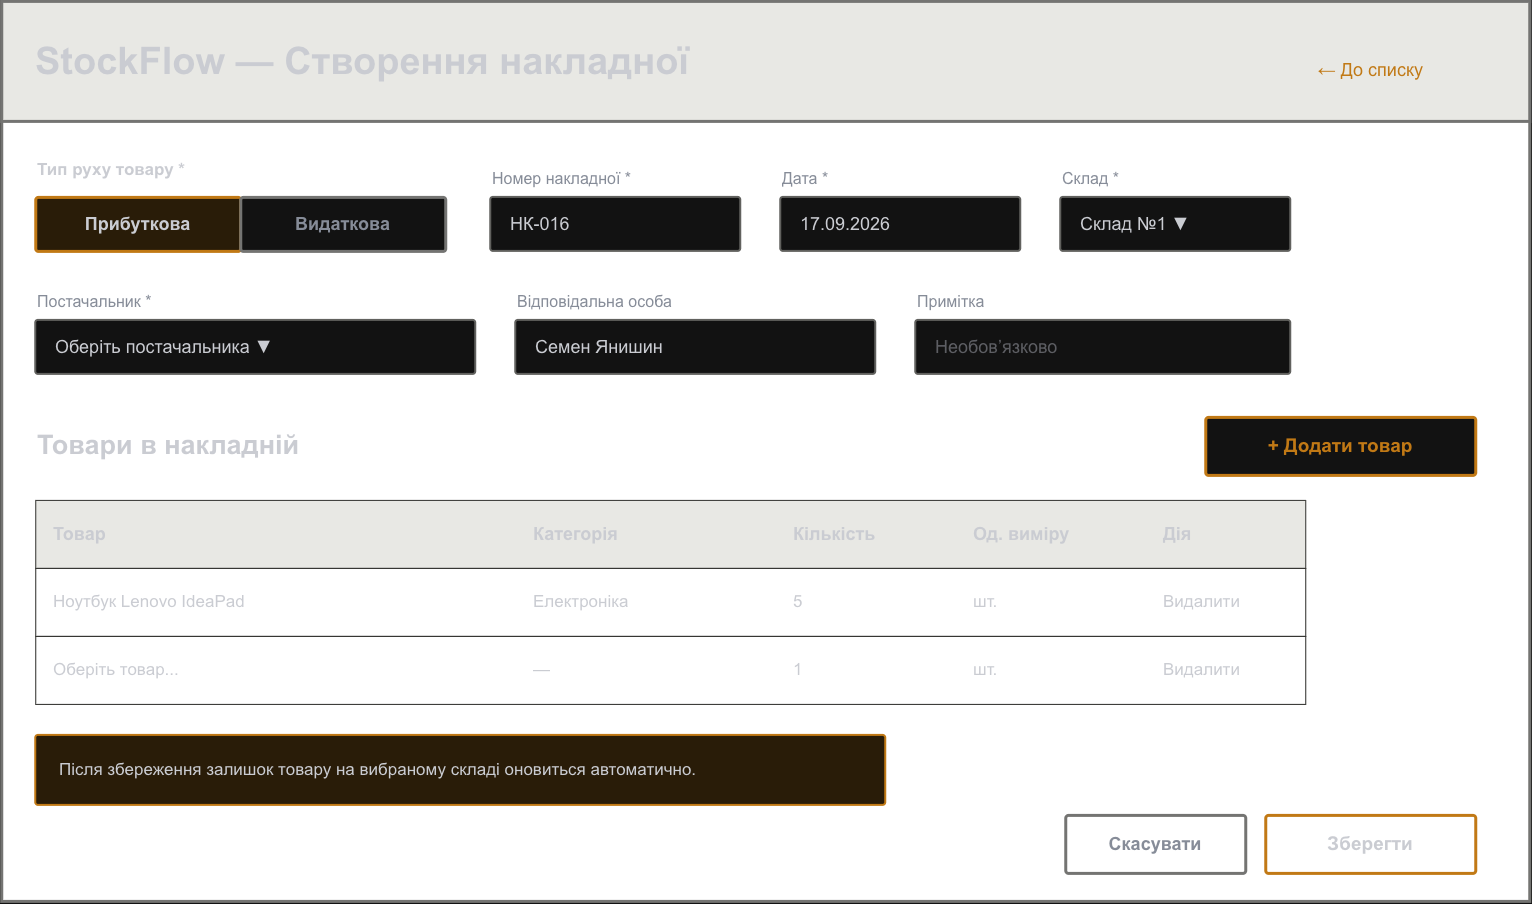

The diagram above was exported from draw.io. Its source (the exported page's mxGraphModel, read from the mxfile embedded in the PNG):
<mxGraphModel dx="1548" dy="1066" grid="1" gridSize="10" guides="1" tooltips="1" connect="1" arrows="1" fold="1" page="1" pageScale="1" pageWidth="1600" pageHeight="1000" background="#FFFFFF" math="0" shadow="0">
  <root>
    <mxCell id="0" />
    <mxCell id="1" parent="0" />
    <mxCell id="movement-form-rect-1" parent="1" style="rounded=0;arcSize=2;whiteSpace=wrap;html=1;fillColor=light-dark(#FFFFFF,#FFFFFF);strokeColor=#8D8D8A;strokeWidth=3;" value="" vertex="1">
      <mxGeometry height="900" width="1528" x="36" y="36" as="geometry" />
    </mxCell>
    <mxCell id="movement-form-rect-2" parent="1" style="rounded=0;arcSize=2;whiteSpace=wrap;html=1;fillColor=light-dark(#F3F3F1,#E8E8E4);strokeColor=#8D8D8A;strokeWidth=3;" value="" vertex="1">
      <mxGeometry height="120" width="1528" x="36" y="36" as="geometry" />
    </mxCell>
    <mxCell id="movement-form-text-3" parent="1" style="text;html=1;strokeColor=none;fillColor=none;align=left;verticalAlign=middle;whiteSpace=wrap;fontFamily=Arial;fontSize=38;fontStyle=1;fontColor=#24262D;" value="StockFlow — Створення накладної" vertex="1">
      <mxGeometry height="54" width="1000" x="68" y="69" as="geometry" />
    </mxCell>
    <mxCell id="movement-form-text-4" parent="1" style="text;html=1;strokeColor=none;fillColor=none;align=right;verticalAlign=middle;whiteSpace=wrap;fontFamily=Arial;fontSize=18;fontStyle=0;fontColor=#C87400;" value="← До списку" vertex="1">
      <mxGeometry height="34" width="250" x="1210" y="88" as="geometry" />
    </mxCell>
    <mxCell id="movement-form-text-5" parent="1" style="text;html=1;strokeColor=none;fillColor=none;align=left;verticalAlign=middle;whiteSpace=wrap;fontFamily=Arial;fontSize=17;fontStyle=1;fontColor=#24262D;" value="Тип руху товару *" vertex="1">
      <mxGeometry height="34" width="300" x="70" y="188" as="geometry" />
    </mxCell>
    <mxCell id="movement-form-rect-6" parent="1" style="rounded=1;arcSize=5;whiteSpace=wrap;html=1;fillColor=#FFF0D8;strokeColor=#C87400;strokeWidth=3;" value="" vertex="1">
      <mxGeometry height="54" width="205" x="70" y="232" as="geometry" />
    </mxCell>
    <mxCell id="movement-form-text-7" parent="1" style="text;html=1;strokeColor=none;fillColor=none;align=center;verticalAlign=middle;whiteSpace=wrap;fontFamily=Arial;fontSize=18;fontStyle=1;fontColor=#24262D;" value="Прибуткова" vertex="1">
      <mxGeometry height="34" width="185" x="80" y="242" as="geometry" />
    </mxCell>
    <mxCell id="movement-form-rect-8" parent="1" style="rounded=1;arcSize=5;whiteSpace=wrap;html=1;fillColor=#FFFFFF;strokeColor=#8D8D8A;strokeWidth=3;" value="" vertex="1">
      <mxGeometry height="54" width="205" x="275" y="232" as="geometry" />
    </mxCell>
    <mxCell id="movement-form-text-9" parent="1" style="text;html=1;strokeColor=none;fillColor=none;align=center;verticalAlign=middle;whiteSpace=wrap;fontFamily=Arial;fontSize=18;fontStyle=1;fontColor=#6B7280;" value="Видаткова" vertex="1">
      <mxGeometry height="34" width="185" x="285" y="242" as="geometry" />
    </mxCell>
    <mxCell id="movement-form-text-10" parent="1" style="text;html=1;strokeColor=none;fillColor=none;align=left;verticalAlign=middle;whiteSpace=wrap;fontFamily=Arial;fontSize=16;fontStyle=0;fontColor=#6B7280;" value="Номер накладної *" vertex="1">
      <mxGeometry height="34" width="250" x="525" y="196" as="geometry" />
    </mxCell>
    <mxCell id="movement-form-rect-11" parent="1" style="rounded=1;arcSize=5;whiteSpace=wrap;html=1;fillColor=#FFFFFF;strokeColor=#A3A3A0;strokeWidth=2;" value="" vertex="1">
      <mxGeometry height="54" width="250" x="525" y="232" as="geometry" />
    </mxCell>
    <mxCell id="movement-form-text-12" parent="1" style="text;html=1;strokeColor=none;fillColor=none;align=left;verticalAlign=middle;whiteSpace=wrap;fontFamily=Arial;fontSize=18;fontStyle=0;fontColor=#24262D;" value="НК-016" vertex="1">
      <mxGeometry height="34" width="214" x="543" y="242" as="geometry" />
    </mxCell>
    <mxCell id="movement-form-text-13" parent="1" style="text;html=1;strokeColor=none;fillColor=none;align=left;verticalAlign=middle;whiteSpace=wrap;fontFamily=Arial;fontSize=16;fontStyle=0;fontColor=#6B7280;" value="Дата *" vertex="1">
      <mxGeometry height="34" width="240" x="815" y="196" as="geometry" />
    </mxCell>
    <mxCell id="movement-form-rect-14" parent="1" style="rounded=1;arcSize=5;whiteSpace=wrap;html=1;fillColor=#FFFFFF;strokeColor=#A3A3A0;strokeWidth=2;" value="" vertex="1">
      <mxGeometry height="54" width="240" x="815" y="232" as="geometry" />
    </mxCell>
    <mxCell id="movement-form-text-15" parent="1" style="text;html=1;strokeColor=none;fillColor=none;align=left;verticalAlign=middle;whiteSpace=wrap;fontFamily=Arial;fontSize=18;fontStyle=0;fontColor=#24262D;" value="17.09.2026" vertex="1">
      <mxGeometry height="34" width="204" x="833" y="242" as="geometry" />
    </mxCell>
    <mxCell id="movement-form-text-16" parent="1" style="text;html=1;strokeColor=none;fillColor=none;align=left;verticalAlign=middle;whiteSpace=wrap;fontFamily=Arial;fontSize=16;fontStyle=0;fontColor=#6B7280;" value="Склад *" vertex="1">
      <mxGeometry height="34" width="230" x="1095" y="196" as="geometry" />
    </mxCell>
    <mxCell id="movement-form-rect-17" parent="1" style="rounded=1;arcSize=5;whiteSpace=wrap;html=1;fillColor=#FFFFFF;strokeColor=#A3A3A0;strokeWidth=2;" value="" vertex="1">
      <mxGeometry height="54" width="230" x="1095" y="232" as="geometry" />
    </mxCell>
    <mxCell id="movement-form-text-18" parent="1" style="text;html=1;strokeColor=none;fillColor=none;align=left;verticalAlign=middle;whiteSpace=wrap;fontFamily=Arial;fontSize=18;fontStyle=0;fontColor=#24262D;" value="Склад №1       ▼" vertex="1">
      <mxGeometry height="34" width="194" x="1113" y="242" as="geometry" />
    </mxCell>
    <mxCell id="movement-form-text-19" parent="1" style="text;html=1;strokeColor=none;fillColor=none;align=left;verticalAlign=middle;whiteSpace=wrap;fontFamily=Arial;fontSize=16;fontStyle=0;fontColor=#6B7280;" value="Постачальник *" vertex="1">
      <mxGeometry height="34" width="440" x="70" y="319" as="geometry" />
    </mxCell>
    <mxCell id="movement-form-rect-20" parent="1" style="rounded=1;arcSize=5;whiteSpace=wrap;html=1;fillColor=#FFFFFF;strokeColor=#A3A3A0;strokeWidth=2;" value="" vertex="1">
      <mxGeometry height="54" width="440" x="70" y="355" as="geometry" />
    </mxCell>
    <mxCell id="movement-form-text-21" parent="1" style="text;html=1;strokeColor=none;fillColor=none;align=left;verticalAlign=middle;whiteSpace=wrap;fontFamily=Arial;fontSize=18;fontStyle=0;fontColor=#24262D;" value="Оберіть постачальника        ▼" vertex="1">
      <mxGeometry height="34" width="404" x="88" y="365" as="geometry" />
    </mxCell>
    <mxCell id="movement-form-text-22" parent="1" style="text;html=1;strokeColor=none;fillColor=none;align=left;verticalAlign=middle;whiteSpace=wrap;fontFamily=Arial;fontSize=16;fontStyle=0;fontColor=#6B7280;" value="Відповідальна особа" vertex="1">
      <mxGeometry height="34" width="360" x="550" y="319" as="geometry" />
    </mxCell>
    <mxCell id="movement-form-rect-23" parent="1" style="rounded=1;arcSize=5;whiteSpace=wrap;html=1;fillColor=#FFFFFF;strokeColor=#A3A3A0;strokeWidth=2;" value="" vertex="1">
      <mxGeometry height="54" width="360" x="550" y="355" as="geometry" />
    </mxCell>
    <mxCell id="movement-form-text-24" parent="1" style="text;html=1;strokeColor=none;fillColor=none;align=left;verticalAlign=middle;whiteSpace=wrap;fontFamily=Arial;fontSize=18;fontStyle=0;fontColor=#24262D;" value="Семен Янишин" vertex="1">
      <mxGeometry height="34" width="324" x="568" y="365" as="geometry" />
    </mxCell>
    <mxCell id="movement-form-text-25" parent="1" style="text;html=1;strokeColor=none;fillColor=none;align=left;verticalAlign=middle;whiteSpace=wrap;fontFamily=Arial;fontSize=16;fontStyle=0;fontColor=#6B7280;" value="Примітка" vertex="1">
      <mxGeometry height="34" width="375" x="950" y="319" as="geometry" />
    </mxCell>
    <mxCell id="movement-form-rect-26" parent="1" style="rounded=1;arcSize=5;whiteSpace=wrap;html=1;fillColor=#FFFFFF;strokeColor=#A3A3A0;strokeWidth=2;" value="" vertex="1">
      <mxGeometry height="54" width="375" x="950" y="355" as="geometry" />
    </mxCell>
    <mxCell id="movement-form-text-27" parent="1" style="text;html=1;strokeColor=none;fillColor=none;align=left;verticalAlign=middle;whiteSpace=wrap;fontFamily=Arial;fontSize=18;fontStyle=0;fontColor=#A5A7AC;" value="Необов’язково" vertex="1">
      <mxGeometry height="34" width="339" x="968" y="365" as="geometry" />
    </mxCell>
    <mxCell id="movement-form-text-28" parent="1" style="text;html=1;strokeColor=none;fillColor=none;align=left;verticalAlign=middle;whiteSpace=wrap;fontFamily=Arial;fontSize=27;fontStyle=1;fontColor=#24262D;" value="Товари в накладній" vertex="1">
      <mxGeometry height="41" width="450" x="70" y="459.5" as="geometry" />
    </mxCell>
    <mxCell id="movement-form-rect-29" parent="1" style="rounded=1;arcSize=5;whiteSpace=wrap;html=1;fillColor=#FFFFFF;strokeColor=#C87400;strokeWidth=3;" value="" vertex="1">
      <mxGeometry height="58" width="270" x="1240" y="452" as="geometry" />
    </mxCell>
    <mxCell id="movement-form-text-30" parent="1" style="text;html=1;strokeColor=none;fillColor=none;align=center;verticalAlign=middle;whiteSpace=wrap;fontFamily=Arial;fontSize=19;fontStyle=1;fontColor=#C87400;" value="+ Додати товар" vertex="1">
      <mxGeometry height="34" width="250" x="1250" y="464" as="geometry" />
    </mxCell>
    <mxCell id="movement-form-rect-31" parent="1" style="rounded=0;arcSize=2;whiteSpace=wrap;html=1;fillColor=light-dark(#F3F3F1,#E8E8E4);strokeColor=#DDDDDA;strokeWidth=1;" value="" vertex="1">
      <mxGeometry height="68" width="1270" x="70" y="535" as="geometry" />
    </mxCell>
    <mxCell id="movement-form-text-32" parent="1" style="text;html=1;strokeColor=none;fillColor=none;align=left;verticalAlign=middle;whiteSpace=wrap;fontFamily=Arial;fontSize=18;fontStyle=1;fontColor=#24262D;" value="Товар" vertex="1">
      <mxGeometry height="34" width="456" x="86" y="552" as="geometry" />
    </mxCell>
    <mxCell id="movement-form-text-33" parent="1" style="text;html=1;strokeColor=none;fillColor=none;align=left;verticalAlign=middle;whiteSpace=wrap;fontFamily=Arial;fontSize=18;fontStyle=1;fontColor=#24262D;" value="Категорія" vertex="1">
      <mxGeometry height="34" width="236" x="566" y="552" as="geometry" />
    </mxCell>
    <mxCell id="movement-form-text-34" parent="1" style="text;html=1;strokeColor=none;fillColor=none;align=left;verticalAlign=middle;whiteSpace=wrap;fontFamily=Arial;fontSize=18;fontStyle=1;fontColor=#24262D;" value="Кількість" vertex="1">
      <mxGeometry height="34" width="156" x="826" y="552" as="geometry" />
    </mxCell>
    <mxCell id="movement-form-text-35" parent="1" style="text;html=1;strokeColor=none;fillColor=none;align=left;verticalAlign=middle;whiteSpace=wrap;fontFamily=Arial;fontSize=18;fontStyle=1;fontColor=#24262D;" value="Од. виміру" vertex="1">
      <mxGeometry height="34" width="166" x="1006" y="552" as="geometry" />
    </mxCell>
    <mxCell id="movement-form-text-36" parent="1" style="text;html=1;strokeColor=none;fillColor=none;align=left;verticalAlign=middle;whiteSpace=wrap;fontFamily=Arial;fontSize=18;fontStyle=1;fontColor=#24262D;" value="Дія" vertex="1">
      <mxGeometry height="34" width="136" x="1196" y="552" as="geometry" />
    </mxCell>
    <mxCell id="movement-form-rect-37" parent="1" style="rounded=0;arcSize=2;whiteSpace=wrap;html=1;fillColor=light-dark(#FFFFFF,#FFFFFF);strokeColor=#E5E5E2;strokeWidth=1;" value="" vertex="1">
      <mxGeometry height="68" width="1270" x="70" y="603" as="geometry" />
    </mxCell>
    <mxCell id="movement-form-text-38" parent="1" style="text;html=1;strokeColor=none;fillColor=none;align=left;verticalAlign=middle;whiteSpace=wrap;fontFamily=Arial;fontSize=17;fontStyle=0;fontColor=#24262D;" value="Ноутбук Lenovo IdeaPad" vertex="1">
      <mxGeometry height="34" width="456" x="86" y="620" as="geometry" />
    </mxCell>
    <mxCell id="movement-form-text-39" parent="1" style="text;html=1;strokeColor=none;fillColor=none;align=left;verticalAlign=middle;whiteSpace=wrap;fontFamily=Arial;fontSize=17;fontStyle=0;fontColor=#24262D;" value="Електроніка" vertex="1">
      <mxGeometry height="34" width="236" x="566" y="620" as="geometry" />
    </mxCell>
    <mxCell id="movement-form-text-40" parent="1" style="text;html=1;strokeColor=none;fillColor=none;align=left;verticalAlign=middle;whiteSpace=wrap;fontFamily=Arial;fontSize=17;fontStyle=0;fontColor=#24262D;" value="5" vertex="1">
      <mxGeometry height="34" width="156" x="826" y="620" as="geometry" />
    </mxCell>
    <mxCell id="movement-form-text-41" parent="1" style="text;html=1;strokeColor=none;fillColor=none;align=left;verticalAlign=middle;whiteSpace=wrap;fontFamily=Arial;fontSize=17;fontStyle=0;fontColor=#24262D;" value="шт." vertex="1">
      <mxGeometry height="34" width="166" x="1006" y="620" as="geometry" />
    </mxCell>
    <mxCell id="movement-form-text-42" parent="1" style="text;html=1;strokeColor=none;fillColor=none;align=left;verticalAlign=middle;whiteSpace=wrap;fontFamily=Arial;fontSize=17;fontStyle=0;fontColor=#24262D;" value="Видалити" vertex="1">
      <mxGeometry height="34" width="136" x="1196" y="620" as="geometry" />
    </mxCell>
    <mxCell id="movement-form-rect-43" parent="1" style="rounded=0;arcSize=2;whiteSpace=wrap;html=1;fillColor=light-dark(#FFFFFF,#FFFFFF);strokeColor=#E5E5E2;strokeWidth=1;" value="" vertex="1">
      <mxGeometry height="68" width="1270" x="70" y="671" as="geometry" />
    </mxCell>
    <mxCell id="movement-form-text-44" parent="1" style="text;html=1;strokeColor=none;fillColor=none;align=left;verticalAlign=middle;whiteSpace=wrap;fontFamily=Arial;fontSize=17;fontStyle=0;fontColor=#24262D;" value="Оберіть товар..." vertex="1">
      <mxGeometry height="34" width="456" x="86" y="688" as="geometry" />
    </mxCell>
    <mxCell id="movement-form-text-45" parent="1" style="text;html=1;strokeColor=none;fillColor=none;align=left;verticalAlign=middle;whiteSpace=wrap;fontFamily=Arial;fontSize=17;fontStyle=0;fontColor=#24262D;" value="—" vertex="1">
      <mxGeometry height="34" width="236" x="566" y="688" as="geometry" />
    </mxCell>
    <mxCell id="movement-form-text-46" parent="1" style="text;html=1;strokeColor=none;fillColor=none;align=left;verticalAlign=middle;whiteSpace=wrap;fontFamily=Arial;fontSize=17;fontStyle=0;fontColor=#24262D;" value="1" vertex="1">
      <mxGeometry height="34" width="156" x="826" y="688" as="geometry" />
    </mxCell>
    <mxCell id="movement-form-text-47" parent="1" style="text;html=1;strokeColor=none;fillColor=none;align=left;verticalAlign=middle;whiteSpace=wrap;fontFamily=Arial;fontSize=17;fontStyle=0;fontColor=#24262D;" value="шт." vertex="1">
      <mxGeometry height="34" width="166" x="1006" y="688" as="geometry" />
    </mxCell>
    <mxCell id="movement-form-text-48" parent="1" style="text;html=1;strokeColor=none;fillColor=none;align=left;verticalAlign=middle;whiteSpace=wrap;fontFamily=Arial;fontSize=17;fontStyle=0;fontColor=#24262D;" value="Видалити" vertex="1">
      <mxGeometry height="34" width="136" x="1196" y="688" as="geometry" />
    </mxCell>
    <mxCell id="movement-form-rect-49" parent="1" style="rounded=1;arcSize=4;whiteSpace=wrap;html=1;fillColor=#FFF0D8;strokeColor=#C87400;strokeWidth=2;" value="" vertex="1">
      <mxGeometry height="70" width="850" x="70" y="770" as="geometry" />
    </mxCell>
    <mxCell id="movement-form-text-50" parent="1" style="text;html=1;strokeColor=none;fillColor=none;align=left;verticalAlign=middle;whiteSpace=wrap;fontFamily=Arial;fontSize=17;fontStyle=0;fontColor=#24262D;" value="Після збереження залишок товару на вибраному складі оновиться автоматично." vertex="1">
      <mxGeometry height="34" width="800" x="92" y="788" as="geometry" />
    </mxCell>
    <mxCell id="movement-form-rect-51" parent="1" style="rounded=1;arcSize=5;whiteSpace=wrap;html=1;fillColor=light-dark(#FFFFFF,#FFFFFF);strokeColor=#8D8D8A;strokeWidth=3;" value="" vertex="1">
      <mxGeometry height="58" width="180" x="1100" y="850" as="geometry" />
    </mxCell>
    <mxCell id="movement-form-text-52" parent="1" style="text;html=1;strokeColor=none;fillColor=light-dark(#FFFFFF,#FFFFFF);align=center;verticalAlign=middle;whiteSpace=wrap;fontFamily=Arial;fontSize=18;fontStyle=1;fontColor=#6B7280;" value="Скасувати" vertex="1">
      <mxGeometry height="34" width="160" x="1110" y="862" as="geometry" />
    </mxCell>
    <mxCell id="movement-form-rect-53" parent="1" style="rounded=1;arcSize=5;whiteSpace=wrap;html=1;fillColor=light-dark(#FFFFFF,#FFFFFF);strokeColor=#C87400;strokeWidth=3;" value="" vertex="1">
      <mxGeometry height="58" width="210" x="1300" y="850" as="geometry" />
    </mxCell>
    <mxCell id="movement-form-text-54" parent="1" style="text;html=1;strokeColor=none;fillColor=light-dark(#FFFFFF,#FFFFFF);align=center;verticalAlign=middle;whiteSpace=wrap;fontFamily=Arial;fontSize=19;fontStyle=1;fontColor=#24262D;" value="Зберегти" vertex="1">
      <mxGeometry height="34" width="190" x="1310" y="862" as="geometry" />
    </mxCell>
  </root>
</mxGraphModel>